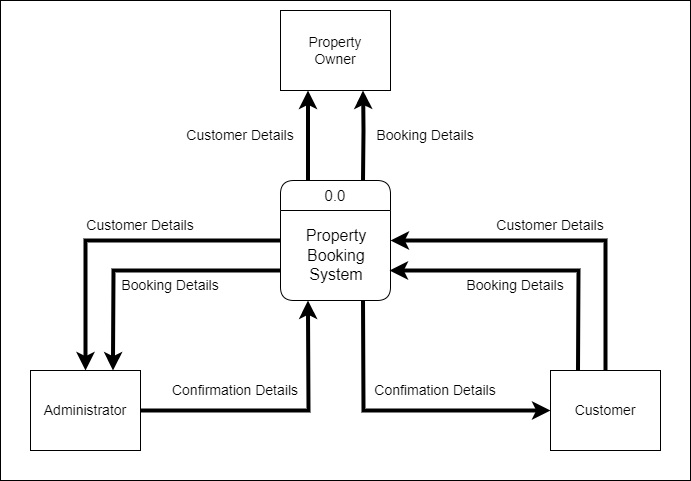

The diagram above was exported from draw.io. Its source (the exported page's mxGraphModel, read from the mxfile embedded in the PNG):
<mxGraphModel dx="1036" dy="606" grid="1" gridSize="10" guides="1" tooltips="1" connect="1" arrows="1" fold="1" page="1" pageScale="1" pageWidth="850" pageHeight="1100" math="0" shadow="0">
  <root>
    <mxCell id="0" />
    <mxCell id="1" parent="0" />
    <mxCell id="24KxXObp-F-Aar9soUN2-1" value="" style="rounded=0;whiteSpace=wrap;html=1;fillColor=#FFFFFF;" parent="1" vertex="1">
      <mxGeometry x="70" y="330" width="690" height="480" as="geometry" />
    </mxCell>
    <mxCell id="24KxXObp-F-Aar9soUN2-14" value="&lt;div style=&quot;text-align: center; font-size: 16px;&quot;&gt;&lt;br&gt;&lt;/div&gt;&lt;div style=&quot;text-align: center; font-size: 16px;&quot;&gt;Property Booking&lt;/div&gt;&lt;div style=&quot;text-align: center; font-size: 16px;&quot;&gt;System&lt;/div&gt;" style="text;strokeColor=none;fillColor=#FFFFFF;align=left;verticalAlign=middle;spacingLeft=4;spacingRight=4;overflow=hidden;points=[[0,0.5],[1,0.5]];portConstraint=eastwest;rotatable=0;whiteSpace=wrap;html=1;fontColor=#000000;rounded=1;fontSize=16;" parent="1" vertex="1">
      <mxGeometry x="350" y="520" width="110" height="110" as="geometry" />
    </mxCell>
    <mxCell id="24KxXObp-F-Aar9soUN2-15" value="&lt;font style=&quot;font-size: 15px;&quot; color=&quot;#000000&quot;&gt;0.0&lt;/font&gt;" style="swimlane;fontStyle=0;childLayout=stackLayout;horizontal=1;startSize=30;horizontalStack=0;resizeParent=1;resizeParentMax=0;resizeLast=0;collapsible=1;marginBottom=0;whiteSpace=wrap;html=1;rounded=1;strokeColor=#000000;fillColor=#ffffff;labelBackgroundColor=none;" parent="1" vertex="1">
      <mxGeometry x="350" y="510" width="110" height="120" as="geometry" />
    </mxCell>
    <mxCell id="24KxXObp-F-Aar9soUN2-22" value="Administrator" style="rounded=0;whiteSpace=wrap;html=1;fillColor=#FFFFFF;strokeColor=#000000;fontColor=#000000;fontSize=14;" parent="1" vertex="1">
      <mxGeometry x="100" y="700" width="110" height="80" as="geometry" />
    </mxCell>
    <mxCell id="24KxXObp-F-Aar9soUN2-24" value="" style="endArrow=classic;html=1;rounded=0;strokeWidth=4;fillColor=#e51400;strokeColor=#000000;entryX=0.75;entryY=0;entryDx=0;entryDy=0;exitX=0;exitY=0.75;exitDx=0;exitDy=0;" parent="1" source="24KxXObp-F-Aar9soUN2-15" target="24KxXObp-F-Aar9soUN2-22" edge="1">
      <mxGeometry width="50" height="50" relative="1" as="geometry">
        <mxPoint x="195" y="500" as="sourcePoint" />
        <mxPoint x="172.5" y="700" as="targetPoint" />
        <Array as="points">
          <mxPoint x="183" y="600" />
        </Array>
      </mxGeometry>
    </mxCell>
    <mxCell id="24KxXObp-F-Aar9soUN2-27" value="Property&lt;br&gt;Owner" style="rounded=0;whiteSpace=wrap;html=1;fillColor=#FFFFFF;strokeColor=#000000;fontColor=#000000;fontSize=14;" parent="1" vertex="1">
      <mxGeometry x="350" y="340" width="110" height="80" as="geometry" />
    </mxCell>
    <mxCell id="24KxXObp-F-Aar9soUN2-28" value="" style="endArrow=classic;html=1;rounded=0;strokeWidth=4;fillColor=#e51400;strokeColor=#000000;entryX=0.25;entryY=1;entryDx=0;entryDy=0;exitX=0.25;exitY=0;exitDx=0;exitDy=0;" parent="1" source="24KxXObp-F-Aar9soUN2-15" target="24KxXObp-F-Aar9soUN2-27" edge="1">
      <mxGeometry width="50" height="50" relative="1" as="geometry">
        <mxPoint x="195" y="500" as="sourcePoint" />
        <mxPoint x="360" y="580" as="targetPoint" />
        <Array as="points" />
      </mxGeometry>
    </mxCell>
    <mxCell id="24KxXObp-F-Aar9soUN2-29" value="" style="endArrow=none;html=1;rounded=0;strokeWidth=4;fillColor=#e51400;strokeColor=#000000;entryX=0.75;entryY=0;entryDx=0;entryDy=0;exitX=0.75;exitY=1;exitDx=0;exitDy=0;startArrow=classic;startFill=1;endFill=0;" parent="1" source="24KxXObp-F-Aar9soUN2-27" target="24KxXObp-F-Aar9soUN2-15" edge="1">
      <mxGeometry width="50" height="50" relative="1" as="geometry">
        <mxPoint x="415" y="520" as="sourcePoint" />
        <mxPoint x="580" y="445" as="targetPoint" />
        <Array as="points">
          <mxPoint x="433" y="460" />
        </Array>
      </mxGeometry>
    </mxCell>
    <mxCell id="24KxXObp-F-Aar9soUN2-31" value="Booking Details" style="text;html=1;align=center;verticalAlign=middle;whiteSpace=wrap;rounded=0;fontColor=#000000;fontStyle=0;fontSize=14;" parent="1" vertex="1">
      <mxGeometry x="430" y="440" width="130" height="50" as="geometry" />
    </mxCell>
    <mxCell id="24KxXObp-F-Aar9soUN2-33" value="Booking Details" style="text;html=1;align=center;verticalAlign=middle;whiteSpace=wrap;rounded=0;fontColor=#000000;fontStyle=0;fontSize=14;" parent="1" vertex="1">
      <mxGeometry x="170" y="590" width="140" height="50" as="geometry" />
    </mxCell>
    <mxCell id="LnXV1hUR1b_tBDLskrJE-2" value="Customer Details" style="text;html=1;align=center;verticalAlign=middle;whiteSpace=wrap;rounded=0;fontColor=#000000;fontStyle=0;fontSize=14;" parent="1" vertex="1">
      <mxGeometry x="240" y="450" width="140" height="30" as="geometry" />
    </mxCell>
    <mxCell id="LnXV1hUR1b_tBDLskrJE-4" value="Customer" style="rounded=0;whiteSpace=wrap;html=1;fillColor=#FFFFFF;strokeColor=#000000;fontColor=#000000;fontSize=14;" parent="1" vertex="1">
      <mxGeometry x="620" y="700" width="110" height="80" as="geometry" />
    </mxCell>
    <mxCell id="LnXV1hUR1b_tBDLskrJE-6" value="" style="endArrow=classic;html=1;rounded=0;strokeWidth=4;fillColor=#e51400;strokeColor=#000000;exitX=1;exitY=0.5;exitDx=0;exitDy=0;entryX=0.25;entryY=1;entryDx=0;entryDy=0;" parent="1" source="24KxXObp-F-Aar9soUN2-22" target="24KxXObp-F-Aar9soUN2-15" edge="1">
      <mxGeometry width="50" height="50" relative="1" as="geometry">
        <mxPoint x="675" y="470" as="sourcePoint" />
        <mxPoint x="380" y="670" as="targetPoint" />
        <Array as="points">
          <mxPoint x="378" y="740" />
        </Array>
      </mxGeometry>
    </mxCell>
    <mxCell id="LnXV1hUR1b_tBDLskrJE-7" value="" style="endArrow=none;html=1;rounded=0;strokeWidth=4;fillColor=#e51400;strokeColor=#000000;exitX=1;exitY=0.75;exitDx=0;exitDy=0;entryX=0.25;entryY=0;entryDx=0;entryDy=0;startArrow=classic;startFill=1;endFill=0;" parent="1" target="LnXV1hUR1b_tBDLskrJE-4" edge="1">
      <mxGeometry width="50" height="50" relative="1" as="geometry">
        <mxPoint x="459" y="600" as="sourcePoint" />
        <mxPoint x="626.5" y="700" as="targetPoint" />
        <Array as="points">
          <mxPoint x="648" y="600" />
        </Array>
      </mxGeometry>
    </mxCell>
    <mxCell id="LnXV1hUR1b_tBDLskrJE-8" value="Confimation Details" style="text;html=1;align=center;verticalAlign=middle;whiteSpace=wrap;rounded=0;fontColor=#000000;fontStyle=0;fontSize=14;" parent="1" vertex="1">
      <mxGeometry x="440" y="695" width="130" height="50" as="geometry" />
    </mxCell>
    <mxCell id="LnXV1hUR1b_tBDLskrJE-9" value="Booking Details" style="text;html=1;align=center;verticalAlign=middle;whiteSpace=wrap;rounded=0;fontColor=#000000;fontStyle=0;fontSize=14;" parent="1" vertex="1">
      <mxGeometry x="520" y="590" width="130" height="50" as="geometry" />
    </mxCell>
    <mxCell id="LnXV1hUR1b_tBDLskrJE-10" value="Confirmation Details" style="text;html=1;align=center;verticalAlign=middle;whiteSpace=wrap;rounded=0;fontColor=#000000;fontStyle=0;fontSize=14;" parent="1" vertex="1">
      <mxGeometry x="230" y="690" width="150" height="60" as="geometry" />
    </mxCell>
    <mxCell id="QjXNIfaINmg5cElkb7Dl-1" value="" style="endArrow=classic;html=1;rounded=0;strokeWidth=4;fillColor=#e51400;strokeColor=#000000;entryX=0.5;entryY=0;entryDx=0;entryDy=0;exitX=0;exitY=0.5;exitDx=0;exitDy=0;" parent="1" source="24KxXObp-F-Aar9soUN2-15" target="24KxXObp-F-Aar9soUN2-22" edge="1">
      <mxGeometry width="50" height="50" relative="1" as="geometry">
        <mxPoint x="320" y="570" as="sourcePoint" />
        <mxPoint x="145" y="700" as="targetPoint" />
        <Array as="points">
          <mxPoint x="155" y="570" />
        </Array>
      </mxGeometry>
    </mxCell>
    <mxCell id="QjXNIfaINmg5cElkb7Dl-2" value="Customer Details" style="text;html=1;align=center;verticalAlign=middle;whiteSpace=wrap;rounded=0;fontColor=#000000;fontStyle=0;fontSize=14;" parent="1" vertex="1">
      <mxGeometry x="140" y="530" width="140" height="50" as="geometry" />
    </mxCell>
    <mxCell id="QjXNIfaINmg5cElkb7Dl-4" value="" style="endArrow=none;html=1;rounded=0;strokeWidth=4;fillColor=#e51400;strokeColor=#000000;exitX=1;exitY=0.5;exitDx=0;exitDy=0;entryX=0.5;entryY=0;entryDx=0;entryDy=0;startArrow=classic;startFill=1;endFill=0;" parent="1" source="24KxXObp-F-Aar9soUN2-15" target="LnXV1hUR1b_tBDLskrJE-4" edge="1">
      <mxGeometry width="50" height="50" relative="1" as="geometry">
        <mxPoint x="615" y="750" as="sourcePoint" />
        <mxPoint x="443" y="640" as="targetPoint" />
        <Array as="points">
          <mxPoint x="675" y="570" />
        </Array>
      </mxGeometry>
    </mxCell>
    <mxCell id="QjXNIfaINmg5cElkb7Dl-5" value="Customer Details" style="text;html=1;align=center;verticalAlign=middle;whiteSpace=wrap;rounded=0;fontColor=#000000;fontStyle=0;fontSize=14;" parent="1" vertex="1">
      <mxGeometry x="550" y="530" width="140" height="50" as="geometry" />
    </mxCell>
    <mxCell id="QjXNIfaINmg5cElkb7Dl-7" value="" style="endArrow=classic;html=1;rounded=0;strokeWidth=4;fillColor=#e51400;strokeColor=#000000;exitX=0.75;exitY=1;exitDx=0;exitDy=0;entryX=0;entryY=0.5;entryDx=0;entryDy=0;" parent="1" source="24KxXObp-F-Aar9soUN2-15" target="LnXV1hUR1b_tBDLskrJE-4" edge="1">
      <mxGeometry width="50" height="50" relative="1" as="geometry">
        <mxPoint x="220" y="750" as="sourcePoint" />
        <mxPoint x="388" y="640" as="targetPoint" />
        <Array as="points">
          <mxPoint x="433" y="740" />
        </Array>
      </mxGeometry>
    </mxCell>
  </root>
</mxGraphModel>